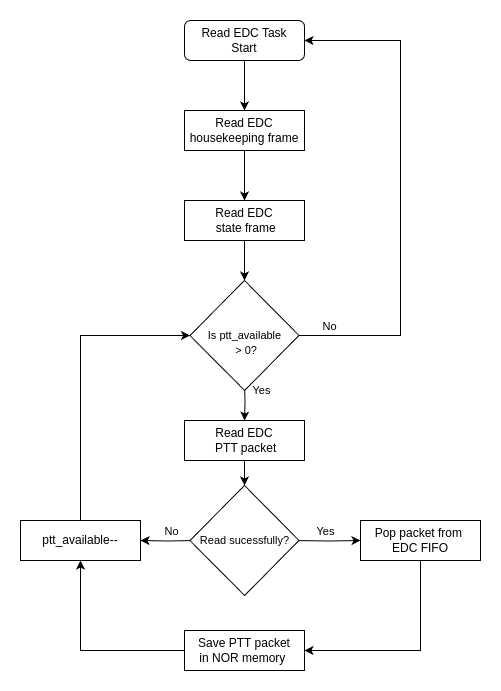

The diagram above was exported from draw.io. Its source (the exported page's mxGraphModel, read from the mxfile embedded in the PNG):
<mxGraphModel dx="1434" dy="907" grid="1" gridSize="10" guides="1" tooltips="1" connect="1" arrows="1" fold="1" page="1" pageScale="1" pageWidth="827" pageHeight="1169" math="0" shadow="0">
  <root>
    <mxCell id="WIyWlLk6GJQsqaUBKTNV-0" />
    <mxCell id="WIyWlLk6GJQsqaUBKTNV-1" parent="WIyWlLk6GJQsqaUBKTNV-0" />
    <mxCell id="0xSL9SLOPrGPK2a_pb45-1" style="edgeStyle=orthogonalEdgeStyle;rounded=0;orthogonalLoop=1;jettySize=auto;html=1;entryX=0.5;entryY=0;entryDx=0;entryDy=0;" parent="WIyWlLk6GJQsqaUBKTNV-1" source="WIyWlLk6GJQsqaUBKTNV-3" target="0xSL9SLOPrGPK2a_pb45-0" edge="1">
      <mxGeometry relative="1" as="geometry" />
    </mxCell>
    <mxCell id="WIyWlLk6GJQsqaUBKTNV-3" value="Read EDC Task&lt;div&gt;Start&lt;/div&gt;" style="rounded=1;whiteSpace=wrap;html=1;fontSize=12;glass=0;strokeWidth=1;shadow=0;" parent="WIyWlLk6GJQsqaUBKTNV-1" vertex="1">
      <mxGeometry x="348" y="100" width="120" height="40" as="geometry" />
    </mxCell>
    <mxCell id="0xSL9SLOPrGPK2a_pb45-3" style="edgeStyle=orthogonalEdgeStyle;rounded=0;orthogonalLoop=1;jettySize=auto;html=1;entryX=0.5;entryY=0;entryDx=0;entryDy=0;" parent="WIyWlLk6GJQsqaUBKTNV-1" source="0xSL9SLOPrGPK2a_pb45-0" target="0xSL9SLOPrGPK2a_pb45-2" edge="1">
      <mxGeometry relative="1" as="geometry" />
    </mxCell>
    <mxCell id="0xSL9SLOPrGPK2a_pb45-0" value="Read EDC housekeeping frame" style="rounded=0;whiteSpace=wrap;html=1;" parent="WIyWlLk6GJQsqaUBKTNV-1" vertex="1">
      <mxGeometry x="348" y="190" width="120" height="40" as="geometry" />
    </mxCell>
    <mxCell id="0xSL9SLOPrGPK2a_pb45-2" value="Read EDC&lt;div&gt;&amp;nbsp;state frame&lt;/div&gt;" style="rounded=0;whiteSpace=wrap;html=1;labelBackgroundColor=none;gradientColor=none;" parent="WIyWlLk6GJQsqaUBKTNV-1" vertex="1">
      <mxGeometry x="348" y="280" width="120" height="40" as="geometry" />
    </mxCell>
    <mxCell id="0xSL9SLOPrGPK2a_pb45-7" style="edgeStyle=orthogonalEdgeStyle;rounded=0;orthogonalLoop=1;jettySize=auto;html=1;entryX=1;entryY=0.5;entryDx=0;entryDy=0;exitX=1;exitY=0.5;exitDx=0;exitDy=0;" parent="WIyWlLk6GJQsqaUBKTNV-1" source="7vE4go0rPbLjVtGP-QDX-1" target="WIyWlLk6GJQsqaUBKTNV-3" edge="1">
      <mxGeometry relative="1" as="geometry">
        <Array as="points">
          <mxPoint x="564" y="415" />
          <mxPoint x="564" y="120" />
        </Array>
        <mxPoint x="464" y="410" as="sourcePoint" />
      </mxGeometry>
    </mxCell>
    <mxCell id="0xSL9SLOPrGPK2a_pb45-8" value="No" style="edgeLabel;html=1;align=center;verticalAlign=middle;resizable=0;points=[];" parent="0xSL9SLOPrGPK2a_pb45-7" vertex="1" connectable="0">
      <mxGeometry x="-0.8171" relative="1" as="geometry">
        <mxPoint x="-15" y="-10" as="offset" />
      </mxGeometry>
    </mxCell>
    <mxCell id="0xSL9SLOPrGPK2a_pb45-11" style="edgeStyle=orthogonalEdgeStyle;rounded=0;orthogonalLoop=1;jettySize=auto;html=1;entryX=0.5;entryY=0;entryDx=0;entryDy=0;" parent="WIyWlLk6GJQsqaUBKTNV-1" target="0xSL9SLOPrGPK2a_pb45-10" edge="1">
      <mxGeometry relative="1" as="geometry">
        <mxPoint x="408" y="460" as="sourcePoint" />
      </mxGeometry>
    </mxCell>
    <mxCell id="0xSL9SLOPrGPK2a_pb45-14" value="Yes" style="edgeLabel;html=1;align=center;verticalAlign=middle;resizable=0;points=[];" parent="0xSL9SLOPrGPK2a_pb45-11" vertex="1" connectable="0">
      <mxGeometry x="-0.3862" relative="1" as="geometry">
        <mxPoint x="16" y="-2" as="offset" />
      </mxGeometry>
    </mxCell>
    <mxCell id="0xSL9SLOPrGPK2a_pb45-6" style="edgeStyle=orthogonalEdgeStyle;rounded=0;orthogonalLoop=1;jettySize=auto;html=1;entryX=0.5;entryY=0;entryDx=0;entryDy=0;entryPerimeter=0;" parent="WIyWlLk6GJQsqaUBKTNV-1" source="0xSL9SLOPrGPK2a_pb45-2" edge="1">
      <mxGeometry relative="1" as="geometry">
        <mxPoint x="408" y="360" as="targetPoint" />
      </mxGeometry>
    </mxCell>
    <mxCell id="0xSL9SLOPrGPK2a_pb45-10" value="Read EDC&lt;div&gt;&amp;nbsp;PTT packet&lt;/div&gt;" style="rounded=0;whiteSpace=wrap;html=1;" parent="WIyWlLk6GJQsqaUBKTNV-1" vertex="1">
      <mxGeometry x="348" y="500" width="120" height="40" as="geometry" />
    </mxCell>
    <mxCell id="0xSL9SLOPrGPK2a_pb45-16" style="edgeStyle=orthogonalEdgeStyle;rounded=0;orthogonalLoop=1;jettySize=auto;html=1;exitX=0;exitY=0.5;exitDx=0;exitDy=0;exitPerimeter=0;entryX=1;entryY=0.5;entryDx=0;entryDy=0;" parent="WIyWlLk6GJQsqaUBKTNV-1" target="0xSL9SLOPrGPK2a_pb45-15" edge="1">
      <mxGeometry relative="1" as="geometry">
        <mxPoint x="358" y="620" as="sourcePoint" />
      </mxGeometry>
    </mxCell>
    <mxCell id="0xSL9SLOPrGPK2a_pb45-19" value="No" style="edgeLabel;html=1;align=center;verticalAlign=middle;resizable=0;points=[];" parent="0xSL9SLOPrGPK2a_pb45-16" vertex="1" connectable="0">
      <mxGeometry x="0.0635" y="-1" relative="1" as="geometry">
        <mxPoint x="5" y="-9" as="offset" />
      </mxGeometry>
    </mxCell>
    <mxCell id="0xSL9SLOPrGPK2a_pb45-20" style="edgeStyle=orthogonalEdgeStyle;rounded=0;orthogonalLoop=1;jettySize=auto;html=1;entryX=0;entryY=0.5;entryDx=0;entryDy=0;" parent="WIyWlLk6GJQsqaUBKTNV-1" target="0xSL9SLOPrGPK2a_pb45-18" edge="1">
      <mxGeometry relative="1" as="geometry">
        <mxPoint x="458" y="620" as="sourcePoint" />
      </mxGeometry>
    </mxCell>
    <mxCell id="0xSL9SLOPrGPK2a_pb45-22" value="Yes" style="edgeLabel;html=1;align=center;verticalAlign=middle;resizable=0;points=[];" parent="0xSL9SLOPrGPK2a_pb45-20" vertex="1" connectable="0">
      <mxGeometry x="-0.0693" y="2" relative="1" as="geometry">
        <mxPoint x="-1" y="-8" as="offset" />
      </mxGeometry>
    </mxCell>
    <mxCell id="0xSL9SLOPrGPK2a_pb45-13" style="edgeStyle=orthogonalEdgeStyle;rounded=0;orthogonalLoop=1;jettySize=auto;html=1;entryX=0.5;entryY=0;entryDx=0;entryDy=0;" parent="WIyWlLk6GJQsqaUBKTNV-1" source="0xSL9SLOPrGPK2a_pb45-10" target="7vE4go0rPbLjVtGP-QDX-0" edge="1">
      <mxGeometry relative="1" as="geometry">
        <mxPoint x="408" y="570" as="targetPoint" />
      </mxGeometry>
    </mxCell>
    <mxCell id="0xSL9SLOPrGPK2a_pb45-15" value="ptt_available--" style="rounded=0;whiteSpace=wrap;html=1;" parent="WIyWlLk6GJQsqaUBKTNV-1" vertex="1">
      <mxGeometry x="184" y="600" width="120" height="40" as="geometry" />
    </mxCell>
    <mxCell id="0xSL9SLOPrGPK2a_pb45-17" style="edgeStyle=orthogonalEdgeStyle;rounded=0;orthogonalLoop=1;jettySize=auto;html=1;entryX=0;entryY=0.5;entryDx=0;entryDy=0;" parent="WIyWlLk6GJQsqaUBKTNV-1" source="0xSL9SLOPrGPK2a_pb45-15" target="7vE4go0rPbLjVtGP-QDX-1" edge="1">
      <mxGeometry relative="1" as="geometry">
        <Array as="points">
          <mxPoint x="244" y="415" />
        </Array>
        <mxPoint x="358" y="410" as="targetPoint" />
      </mxGeometry>
    </mxCell>
    <mxCell id="0xSL9SLOPrGPK2a_pb45-25" style="edgeStyle=orthogonalEdgeStyle;rounded=0;orthogonalLoop=1;jettySize=auto;html=1;exitX=0.5;exitY=1;exitDx=0;exitDy=0;entryX=1;entryY=0.5;entryDx=0;entryDy=0;" parent="WIyWlLk6GJQsqaUBKTNV-1" source="0xSL9SLOPrGPK2a_pb45-18" target="0xSL9SLOPrGPK2a_pb45-24" edge="1">
      <mxGeometry relative="1" as="geometry" />
    </mxCell>
    <mxCell id="0xSL9SLOPrGPK2a_pb45-18" value="Pop packet from&amp;nbsp;&lt;div&gt;EDC FIFO&lt;/div&gt;" style="rounded=0;whiteSpace=wrap;html=1;" parent="WIyWlLk6GJQsqaUBKTNV-1" vertex="1">
      <mxGeometry x="524" y="600" width="120" height="40" as="geometry" />
    </mxCell>
    <mxCell id="0xSL9SLOPrGPK2a_pb45-26" style="edgeStyle=orthogonalEdgeStyle;rounded=0;orthogonalLoop=1;jettySize=auto;html=1;entryX=0.5;entryY=1;entryDx=0;entryDy=0;" parent="WIyWlLk6GJQsqaUBKTNV-1" source="0xSL9SLOPrGPK2a_pb45-24" target="0xSL9SLOPrGPK2a_pb45-15" edge="1">
      <mxGeometry relative="1" as="geometry" />
    </mxCell>
    <mxCell id="0xSL9SLOPrGPK2a_pb45-24" value="Save PTT packet&lt;div&gt;in NOR memory&amp;nbsp;&lt;/div&gt;" style="rounded=0;whiteSpace=wrap;html=1;" parent="WIyWlLk6GJQsqaUBKTNV-1" vertex="1">
      <mxGeometry x="348" y="710" width="120" height="40" as="geometry" />
    </mxCell>
    <mxCell id="7vE4go0rPbLjVtGP-QDX-0" value="&lt;font style=&quot;font-size: 11px;&quot;&gt;Read sucessfully?&lt;/font&gt;" style="rhombus;whiteSpace=wrap;html=1;" parent="WIyWlLk6GJQsqaUBKTNV-1" vertex="1">
      <mxGeometry x="353.5" y="565" width="109" height="110" as="geometry" />
    </mxCell>
    <mxCell id="7vE4go0rPbLjVtGP-QDX-1" value="&lt;div&gt;&lt;font style=&quot;font-size: 11px;&quot;&gt;&lt;br&gt;&lt;/font&gt;&lt;/div&gt;&lt;div&gt;&lt;font style=&quot;font-size: 11px;&quot;&gt;Is ptt_available&lt;/font&gt;&lt;div&gt;&lt;font style=&quot;font-size: 11px;&quot;&gt;&amp;nbsp;&amp;gt; 0?&lt;/font&gt;&lt;/div&gt;&lt;/div&gt;" style="rhombus;whiteSpace=wrap;html=1;" parent="WIyWlLk6GJQsqaUBKTNV-1" vertex="1">
      <mxGeometry x="353.5" y="360" width="109" height="110" as="geometry" />
    </mxCell>
  </root>
</mxGraphModel>